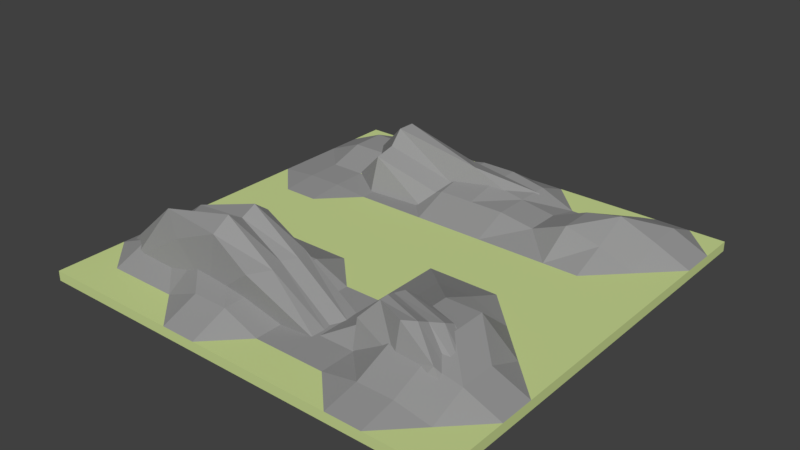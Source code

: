 # Source: Rock_III.blend  (saved by Blender 2.78.0; exported with 4.5.12 LTS)
import bpy
from mathutils import Matrix  # noqa: F401  (used for matrix-valued properties, if any)

bpy.ops.wm.read_factory_settings(use_empty=True)
scene = bpy.context.scene
scene.name = 'Scene'

# ---- collections
col_collection_1 = bpy.data.collections.new('Collection 1'); scene.collection.children.link(col_collection_1)

# ---- materials (node trees are filled in below, after node groups)
mat_grass_rock_iii = bpy.data.materials.new('Grass Rock III')
mat_grass_rock_iii.alpha_threshold = 0.0
mat_grass_rock_iii.use_transparent_shadow = False
mat_grass_rock_iii.diffuse_color = (0.59, 0.7, 0.29, 1.0)
mat_grass_rock_iii.roughness = 0.5
mat_grass_rock_iii.specular_intensity = 0.0
mat_grass_rock_iii.line_color = (0.0, 0.0, 0.0, 1.0)
mat_stone_rock_iii = bpy.data.materials.new('Stone Rock III')
mat_stone_rock_iii.alpha_threshold = 0.0
mat_stone_rock_iii.use_transparent_shadow = False
mat_stone_rock_iii.diffuse_color = (0.3108, 0.3108, 0.3108, 1.0)
mat_stone_rock_iii.roughness = 0.5
mat_stone_rock_iii.specular_intensity = 0.0

# ---- material node trees

# ---- world
world_world = bpy.data.worlds.new('World'); scene.world = world_world
world_world.color = (0.05088, 0.05088, 0.05088)
world_world.use_sun_shadow = False
world_world.sun_shadow_jitter_overblur = 0.0
world_world.cycles.sampling_method = 'MANUAL'

# ---- meshes
me_cube = bpy.data.meshes.new('Cube')
me_cube.from_pydata([(8.0, -6.667, 0.1847), (8.0, -5.333, 0.1847), (8.0, -4.0, 0.1847), (8.0, -2.667, 0.1847), (8.0, -1.333, 0.1847), (8.0, -5.126e-06, 0.1847), (8.0, 1.333, 0.1847), (8.0, 2.667, 0.1847), (8.0, 4.0, 0.1847), (8.0, 5.333, 0.1847), (8.0, 6.667, 0.1847), (-8.0, 6.667, 0.1847), (-8.0, 5.333, 0.1847), (-8.0, 4.0, 0.1847), (-8.0, -8.0, 0.1847), (-8.0, 2.667, 0.1847), (-8.0, 1.333, 0.1847), (-8.0, 1.311e-06, 0.1847), (-8.0, -1.333, 0.1847), (-8.0, -2.667, 0.1847), (-8.0, -4.0, 0.1847), (-8.0, -5.333, 0.1847), (-8.0, -6.667, 0.1847), (8.0, 8.0, 0.1847), (1.615, 3.989, 0.0724), (1.47, 6.242, 0.6993), (-4.11, 3.189, 0.0724), (-4.034, 5.572, 2.236), (-1.928, 7.195, 0.0724), (-1.859, 7.639, 0.0724), (-7.948, 6.012, 0.0724), (-7.151, 7.186, 0.226), (-1.648, 3.374, 0.0724), (-1.527, 5.9, 1.35), (-4.834, 6.509, 0.0724), (-4.765, 8.013, 0.0724), (-5.611, 4.151, 0.0724), (-5.549, 6.68, 0.9006), (-0.1567, 5.592, 0.0724), (-0.1731, 7.13, -0.131), (-2.993, 6.924, 0.08872), (-3.063, 4.906, 0.0724), (1.632, 4.321, 0.0724), (1.65, 4.955, 0.0724), (2.047, 5.526, 0.0724), (-4.145, 4.993, 2.174), (-4.096, 4.435, 1.655), (-4.18, 3.724, 1.425), (-7.843, 6.77, 0.0724), (-7.706, 6.603, 0.0724), (-7.931, 6.402, 0.0724), (-1.848, 7.435, 0.0724), (-1.894, 7.974, 0.0724), (-1.958, 7.403, 0.0724), (-4.754, 7.864, 0.0724), (-4.8, 7.289, 0.0724), (-4.668, 6.764, 0.0724), (-0.6354, 5.106, 1.517), (-1.532, 4.698, 0.8519), (-1.274, 4.023, 0.5152), (0.672, 6.913, 0.0724), (-0.122, 6.375, 0.0724), (-0.3357, 5.897, 0.0724), (-5.917, 5.991, 0.6244), (-5.659, 5.316, 0.2877), (-5.951, 4.723, -0.1243), (3.395, -3.921, -0.1607), (2.624, -5.318, 0.1317), (3.581, -3.35, 1.505), (3.152, -4.661, 1.824), (6.92, -4.882, -0.1135), (5.232, -6.026, -0.1135), (6.662, -4.307, 0.5098), (5.736, -5.453, 1.061), (3.189, -3.618, 0.769), (2.521, -4.973, 1.124), (6.979, -4.566, -0.04053), (5.269, -5.827, 0.2716), (5.146, -3.757, 1.379), (4.302, -5.15, 1.832), (5.126, -4.402, -0.1135), (4.197, -5.74, -0.1563), (4.359, -5.48, 0.748), (5.184, -4.086, 0.288), (3.159, -4.27, -0.1437), (2.919, -4.618, -0.1424), (2.587, -4.953, -0.06286), (3.154, -4.335, 1.854), (3.138, -4.033, 1.758), (3.242, -3.638, 1.72), (6.295, -5.174, 0.5268), (6.467, -4.948, 0.6508), (6.456, -4.656, 0.6248), (5.593, -5.74, -0.1135), (5.644, -5.328, -0.1135), (6.567, -5.169, -0.1135), (6.515, -5.675, 0.2124), (6.566, -5.264, 0.1895), (6.621, -4.875, 0.1021), (2.523, -4.598, 1.088), (2.743, -4.312, 0.9874), (2.841, -3.954, 0.8335), (4.78, -5.564, -0.1135), (4.713, -5.099, -0.1135), (4.924, -4.729, -0.1135), (4.669, -4.816, 1.775), (4.766, -4.457, 1.621), (5.082, -4.119, 1.545), (-8.0, 8.0, 0.1847), (-8.0, 8.0, -0.1847), (8.0, -8.0, -0.1847), (8.0, -8.0, 0.1847), (-6.855, -3.357, 0.2332), (-6.73, -5.824, 0.2332), (-2.518, -3.579, 2.507), (-2.645, -5.786, 2.454), (-3.056, -3.566, 0.2332), (-3.189, -5.672, 0.2332), (1.532, -3.678, 0.02557), (1.302, -5.526, 0.1016), (-4.368, -3.219, 1.961), (-4.499, -5.756, 1.656), (-0.8735, -3.619, 0.02557), (-1.006, -5.725, 0.2332), (-0.9058, -3.618, 1.662), (-1.081, -5.963, 1.665), (-4.958, -3.252, 0.2332), (-5.062, -5.618, 0.2332), (-2.909, -5.919, 0.2332), (-2.783, -3.131, 0.2332), (-6.895, -3.999, 0.2332), (-7.476, -4.526, 0.2332), (-7.765, -5.046, 0.2332), (-2.596, -5.159, 2.9), (-2.579, -4.632, 2.597), (-2.53, -4.106, 2.9), (1.335, -5.0, 0.1016), (1.243, -4.726, 0.1276), (1.499, -4.205, 0.1276), (-3.126, -5.146, 0.2332), (-3.123, -4.619, 0.2332), (-3.102, -4.092, 0.2332), (-0.9437, -5.2, 0.2332), (-0.94, -4.672, 0.2332), (-1.067, -4.142, 0.2332), (-5.311, -5.353, 2.333), (-5.052, -4.585, 1.967), (-5.26, -4.052, 1.988), (-5.045, -5.099, 0.2332), (-5.025, -4.572, 0.2332), (-4.845, -4.049, 0.2332), (-0.6934, -5.206, 1.635), (-0.9008, -4.673, 1.656), (-0.6269, -4.153, 1.635), (-6.667, -6.667, 0.1847), (-5.333, -6.667, 0.1847), (-4.0, -6.667, 0.1847), (-2.667, -6.667, 0.7296), (-1.333, -6.667, 0.7296), (-3.338e-06, -6.667, 0.1847), (1.333, -6.667, 0.1847), (2.667, -6.667, 0.1847), (4.0, -6.667, 0.437), (5.333, -6.667, 0.437), (6.667, -6.667, 0.1847), (-6.667, -5.333, 0.7296), (-5.333, -5.333, 0.7296), (-4.0, -5.333, 1.072), (-2.667, -5.333, 1.072), (-1.333, -5.333, 0.7296), (-2.742e-06, -5.333, 0.1847), (1.333, -5.333, 0.1847), (2.667, -5.333, 0.1847), (4.0, -5.333, 0.982), (5.333, -5.333, 0.982), (6.667, -5.333, 0.7296), (-6.667, -4.0, 0.7296), (-5.333, -4.0, 0.7296), (-4.0, -4.0, 1.072), (-2.667, -4.0, 1.072), (-1.333, -4.0, 0.7296), (-2.623e-06, -4.0, 0.1847), (1.333, -4.0, 0.1847), (2.667, -4.0, 0.7296), (4.0, -4.0, 1.303), (5.333, -4.0, 1.303), (6.667, -4.0, 0.7296), (-6.667, -2.667, 0.1847), (-5.333, -2.667, 0.1847), (-4.0, -2.667, 0.7296), (-2.667, -2.667, 0.7296), (-1.333, -2.667, 0.7296), (-2.146e-06, -2.667, 0.1847), (1.333, -2.667, 0.1847), (2.667, -2.667, 0.7296), (4.0, -2.667, 1.303), (5.333, -2.667, 1.303), (6.667, -2.667, 0.1847), (-6.667, -1.333, 0.1847), (-5.333, -1.333, 0.1847), (-4.0, -1.333, 0.1847), (-2.667, -1.333, 0.1847), (-1.333, -1.333, 0.1847), (-1.669e-06, -1.333, 0.1847), (1.333, -1.333, 0.1847), (2.667, -1.333, 0.7296), (4.0, -1.333, 0.7296), (5.333, -1.333, 0.1847), (6.667, -1.333, 0.1847), (-6.667, 7.749e-07, 0.1847), (-5.333, 2.384e-07, 0.1847), (-4.0, -2.98e-07, 0.1847), (-2.667, -8.345e-07, 0.1847), (-1.333, -1.371e-06, 0.1847), (-9.537e-07, -1.907e-06, 0.1847), (1.333, -2.444e-06, 0.1847), (2.667, -2.98e-06, 0.1847), (4.0, -3.517e-06, 0.1847), (5.333, -4.053e-06, 0.1847), (6.667, -4.59e-06, 0.1847), (-6.667, 1.333, 0.1847), (-5.333, 1.333, 0.1847), (-4.0, 1.333, 0.1847), (-2.667, 1.333, 0.1847), (-1.333, 1.333, 0.1847), (0.0, 1.333, 0.1847), (1.333, 1.333, 0.1847), (2.667, 1.333, 0.1847), (4.0, 1.333, 0.1847), (5.333, 1.333, 0.1847), (6.667, 1.333, 0.1847), (-6.667, 2.667, 0.3017), (-5.333, 2.667, 0.3017), (-4.0, 2.667, 0.1847), (-2.667, 2.667, 0.1847), (-1.333, 2.667, 0.1847), (0.0, 2.667, 0.1847), (1.333, 2.667, 0.1847), (2.667, 2.667, 0.1847), (4.0, 2.667, 0.1847), (5.333, 2.667, 0.1847), (6.667, 2.667, 0.1847), (-6.667, 4.0, 0.3017), (-5.333, 4.0, 0.3017), (-4.0, 4.0, 0.1847), (-2.667, 4.0, 0.1847), (-1.333, 4.0, 0.7296), (9.537e-07, 4.0, 0.7296), (1.333, 4.0, 0.7296), (2.667, 4.0, 0.5189), (4.0, 4.0, 1.064), (5.333, 4.0, 0.7296), (6.667, 4.0, 0.1847), (-6.667, 5.333, 0.7296), (-5.333, 5.333, 0.7296), (-4.0, 5.333, 0.1847), (-2.667, 5.333, 0.7296), (-1.333, 5.333, 0.9883), (1.311e-06, 5.333, 0.9883), (1.333, 5.333, 0.7296), (2.667, 5.333, 0.5189), (4.0, 5.333, 1.064), (5.333, 5.333, 1.339), (6.667, 5.333, 0.7936), (-6.667, 6.667, 0.7296), (-5.333, 6.667, 0.7296), (-4.0, 6.667, 0.1847), (-2.667, 6.667, 0.7296), (-1.333, 6.667, 0.9883), (1.669e-06, 6.667, 0.9883), (1.333, 6.667, 0.7296), (2.667, 6.667, 0.1847), (4.0, 6.667, 0.1847), (5.333, 6.667, 0.7936), (6.667, 6.667, 0.7936), (-8.0, -8.0, -0.1847), (8.0, 8.0, -0.1847), (6.667, 8.0, 0.1847), (5.333, 8.0, 0.1847), (4.0, 8.0, 0.1847), (2.667, 8.0, 0.1847), (1.333, 8.0, 0.1847), (2.027e-06, 8.0, 0.1847), (-1.333, 8.0, 0.1847), (-2.667, 8.0, 0.1847), (-4.0, 8.0, 0.1847), (-5.333, 8.0, 0.1847), (-6.667, 8.0, 0.1847), (6.667, -8.0, 0.1847), (5.333, -8.0, 0.1847), (4.0, -8.0, 0.1847), (2.667, -8.0, 0.1847), (1.333, -8.0, 0.1847), (-4.292e-06, -8.0, 0.1847), (-1.333, -8.0, 0.1847), (-2.667, -8.0, 0.1847), (-4.0, -8.0, 0.1847), (-5.333, -8.0, 0.1847), (-6.667, -8.0, 0.1847)], [], [(110, 2, 1), (110, 3, 2), (110, 4, 3), (287, 276, 109, 108), (110, 5, 4), (110, 6, 5), (110, 7, 6), (110, 8, 7), (110, 9, 8), (110, 10, 9), (276, 23, 10, 110), (275, 298, 14), (174, 163, 164, 175), (173, 162, 163, 174), (172, 161, 162), (171, 160, 161, 172), (170, 159, 160, 171), (169, 158, 159, 170), (168, 157, 158, 169), (167, 156, 157, 168), (166, 155, 156, 167), (165, 154, 155, 166), (21, 22, 154), (185, 174, 175, 186), (184, 173, 174, 185), (183, 172, 173, 184), (182, 171, 183), (181, 170, 171, 182), (180, 169, 170, 181), (179, 168, 169, 180), (178, 167, 168, 179), (177, 166, 167, 178), (176, 165, 166, 177), (20, 21, 165, 176), (196, 185, 186), (195, 184, 185, 196), (194, 183, 184, 195), (193, 182, 183, 194), (192, 181, 182, 193), (191, 180, 181, 192), (190, 179, 180, 191), (189, 178, 179, 190), (110, 0, 111), (109, 12, 11), (188, 177, 178, 189), (187, 176, 177, 188), (19, 20, 187), (207, 196, 197), (206, 195, 207), (205, 194, 195), (204, 193, 194, 205), (203, 192, 193, 204), (109, 13, 12), (202, 191, 192), (201, 190, 191, 202), (200, 189, 190, 201), (199, 188, 200), (198, 187, 188, 199), (18, 19, 187, 198), (218, 207, 208, 219), (217, 206, 207), (216, 205, 206, 217), (215, 204, 205), (214, 203, 204, 215), (213, 202, 203, 214), (109, 15, 13), (109, 16, 15), (109, 17, 16), (109, 18, 17), (109, 19, 18), (109, 20, 19), (109, 21, 20), (109, 22, 21), (275, 14, 22, 109), (175, 164, 1), (186, 175, 1, 2), (57, 33, 27), (63, 37, 31), (54, 35, 29), (60, 39, 25), (41, 34, 28, 38), (40, 25, 39), (37, 27, 40), (36, 30, 34, 41), (48, 31, 54), (44, 25, 57), (26, 36, 41, 32), (31, 40, 35), (35, 40, 29), (32, 41, 38, 24), (51, 29, 60), (45, 27, 63), (26, 47, 36), (47, 46, 65), (46, 45, 64), (28, 53, 38), (53, 52, 62), (52, 51, 61), (24, 42, 32), (42, 43, 59), (43, 44, 58), (30, 50, 34), (50, 49, 56), (49, 48, 55), (38, 62, 42), (62, 43, 42), (61, 44, 43), (34, 56, 53), (56, 55, 52), (55, 54, 51), (36, 65, 50), (65, 49, 50), (64, 48, 49), (32, 59, 47), (59, 58, 46), (58, 57, 45), (40, 27, 33), (40, 31, 37), (25, 40, 33), (29, 40, 39), (58, 44, 57), (56, 49, 55), (44, 61, 60), (52, 53, 56), (48, 64, 63), (31, 48, 63), (25, 44, 60), (57, 25, 33), (63, 27, 37), (61, 51, 60), (55, 48, 54), (43, 62, 61), (51, 52, 55), (27, 45, 57), (29, 51, 54), (54, 31, 35), (60, 29, 39), (64, 45, 63), (62, 52, 61), (45, 46, 58), (49, 65, 64), (59, 43, 58), (65, 46, 64), (46, 47, 59), (38, 53, 62), (36, 47, 65), (47, 26, 32), (50, 30, 36), (53, 28, 34), (42, 24, 38), (34, 50, 56), (32, 42, 59), (99, 75, 69), (105, 79, 73), (96, 77, 71), (102, 81, 67), (83, 76, 70, 80), (82, 67, 81), (79, 69, 82), (78, 72, 76, 83), (90, 73, 96), (86, 67, 99), (68, 78, 83, 74), (73, 82, 77), (77, 82, 71), (74, 83, 80, 66), (93, 71, 102), (87, 69, 105), (68, 89, 78), (89, 88, 107), (88, 87, 106), (70, 95, 80), (95, 94, 104), (94, 93, 103), (66, 84, 74), (84, 85, 101), (85, 86, 100), (72, 92, 76), (92, 91, 98), (91, 90, 97), (80, 104, 84), (104, 85, 84), (103, 86, 85), (76, 98, 95), (98, 97, 94), (97, 96, 93), (78, 107, 92), (107, 91, 92), (106, 90, 91), (74, 101, 89), (101, 100, 88), (100, 99, 87), (82, 69, 75), (82, 73, 79), (67, 82, 75), (71, 82, 81), (100, 86, 99), (98, 91, 97), (86, 103, 102), (94, 95, 98), (90, 106, 105), (73, 90, 105), (67, 86, 102), (99, 67, 75), (105, 69, 79), (103, 93, 102), (97, 90, 96), (85, 104, 103), (93, 94, 97), (69, 87, 99), (71, 93, 96), (96, 73, 77), (102, 71, 81), (106, 87, 105), (104, 94, 103), (87, 88, 100), (91, 107, 106), (101, 85, 100), (107, 88, 106), (88, 89, 101), (80, 95, 104), (78, 89, 107), (89, 68, 74), (92, 72, 78), (95, 70, 76), (84, 66, 80), (76, 92, 98), (74, 84, 101), (212, 201, 202, 213), (211, 200, 201, 212), (210, 199, 200, 211), (209, 198, 199, 210), (17, 18, 198, 209), (229, 218, 219, 230), (228, 217, 218, 229), (227, 216, 217, 228), (226, 215, 216, 227), (225, 214, 215, 226), (224, 213, 214, 225), (223, 212, 213, 224), (222, 211, 212, 223), (221, 210, 211, 222), (220, 209, 210, 221), (16, 17, 209, 220), (240, 229, 230, 241), (239, 228, 229, 240), (238, 227, 228, 239), (237, 226, 227, 238), (236, 225, 226, 237), (235, 224, 225, 236), (234, 223, 224, 235), (233, 222, 223, 234), (232, 221, 233), (231, 220, 221, 232), (15, 16, 220), (251, 240, 252), (250, 239, 251), (249, 239, 250), (248, 237, 249), (247, 236, 237, 248), (246, 235, 236, 247), (245, 235, 246), (244, 233, 234, 245), (243, 232, 233, 244), (242, 231, 232, 243), (13, 15, 231, 242), (262, 251, 252, 263), (261, 250, 262), (260, 249, 250, 261), (259, 248, 249, 260), (258, 247, 259), (257, 246, 247, 258), (256, 245, 257), (255, 245, 256), (254, 243, 255), (253, 242, 243, 254), (12, 13, 242), (273, 262, 274), (109, 11, 108), (197, 186, 2), (208, 197, 3, 4), (219, 208, 4, 5), (230, 219, 5, 6), (241, 230, 6, 7), (252, 241, 7, 8), (263, 252, 9), (274, 263, 9, 10), (277, 274, 10), (164, 288, 111, 0), (272, 261, 273), (271, 260, 272), (270, 259, 271), (269, 258, 259, 270), (268, 257, 258, 269), (267, 256, 257, 268), (266, 255, 256, 267), (265, 254, 255, 266), (264, 253, 254, 265), (11, 12, 253, 264), (278, 273, 274, 277), (279, 272, 278), (280, 271, 272, 279), (281, 270, 271), (282, 269, 270, 281), (283, 268, 269, 282), (284, 268, 283), (285, 266, 284), (286, 265, 266), (287, 264, 265, 286), (108, 11, 287), (163, 289, 164), (162, 290, 289, 163), (161, 291, 290), (160, 292, 291, 161), (159, 293, 292, 160), (158, 294, 159), (157, 295, 294, 158), (156, 296, 295), (155, 297, 296, 156), (154, 298, 297, 155), (22, 14, 298, 154), (110, 1, 0), (145, 121, 115), (151, 125, 119), (142, 123, 117), (148, 127, 113), (129, 122, 116, 126), (128, 113, 127), (125, 115, 128), (124, 118, 122, 129), (136, 119, 142), (132, 113, 145), (114, 124, 129, 120), (119, 128, 123), (123, 128, 117), (120, 129, 126, 112), (139, 117, 148), (133, 115, 151), (114, 135, 124), (135, 134, 153), (134, 133, 152), (116, 141, 126), (141, 140, 150), (140, 139, 149), (112, 130, 120), (130, 131, 147), (131, 132, 146), (118, 138, 122), (138, 137, 144), (137, 136, 143), (126, 150, 130), (150, 131, 130), (149, 132, 131), (122, 144, 141), (144, 143, 140), (143, 142, 139), (124, 153, 138), (153, 137, 138), (152, 136, 137), (120, 147, 135), (147, 146, 134), (146, 145, 133), (128, 115, 121), (128, 119, 125), (113, 128, 121), (117, 128, 127), (146, 132, 145), (144, 137, 143), (132, 149, 148), (140, 141, 144), (136, 152, 151), (119, 136, 151), (113, 132, 148), (145, 113, 121), (151, 115, 125), (149, 139, 148), (143, 136, 142), (131, 150, 149), (139, 140, 143), (115, 133, 145), (117, 139, 142), (142, 119, 123), (148, 117, 127), (152, 133, 151), (150, 140, 149), (133, 134, 146), (137, 153, 152), (147, 131, 146), (153, 134, 152), (134, 135, 147), (126, 141, 150), (124, 135, 153), (135, 114, 120), (138, 118, 124), (141, 116, 122), (130, 112, 126), (122, 138, 144), (120, 130, 147), (262, 250, 251), (274, 262, 263), (273, 261, 262), (252, 240, 241), (9, 252, 8), (239, 249, 238), (272, 260, 261), (10, 23, 277), (251, 239, 240), (278, 272, 273), (257, 245, 246), (249, 237, 238), (271, 280, 281), (235, 245, 234), (268, 284, 267), (110, 111, 288, 275), (275, 288, 289), (275, 289, 290), (275, 290, 291), (275, 291, 292), (275, 292, 293), (275, 293, 294), (275, 294, 295), (275, 295, 296), (275, 296, 297), (275, 297, 298), (271, 259, 260), (259, 247, 248), (245, 255, 244), (284, 266, 267), (242, 253, 12), (287, 11, 264), (220, 231, 15), (255, 243, 244), (266, 285, 286), (233, 221, 222), (23, 276, 277), (277, 276, 278), (278, 276, 279), (279, 276, 280), (280, 276, 281), (281, 276, 282), (282, 276, 283), (283, 276, 284), (284, 276, 285), (285, 276, 286), (286, 276, 287), (276, 110, 275, 109), (197, 208, 207), (2, 3, 197), (207, 195, 196), (205, 216, 215), (195, 206, 205), (207, 218, 217), (1, 164, 0), (162, 173, 172), (164, 289, 288), (290, 162, 161), (186, 197, 196), (295, 157, 156), (159, 294, 293), (154, 165, 21), (200, 188, 189), (187, 20, 176), (192, 203, 202), (183, 171, 172)])
me_cube.polygons.foreach_set('material_index', [0, 0, 0, 0, 0, 0, 0, 0, 0, 0, 0, 0, 1, 1, 1, 1, 1, 1, 1, 1, 1, 1, 0, 1, 1, 1, 1, 1, 0, 1, 1, 1, 1, 1, 1, 1, 1, 1, 1, 1, 1, 1, 0, 0, 1, 1, 0, 1, 1, 1, 1, 0, 0, 1, 1, 1, 0, 0, 0, 0, 1, 1, 1, 0, 0, 0, 0, 0, 0, 0, 0, 0, 0, 0, 1, 1, 1, 1, 1, 1, 1, 1, 1, 1, 1, 1, 1, 1, 1, 1, 1, 1, 1, 1, 1, 1, 1, 1, 1, 1, 1, 1, 1, 1, 1, 1, 1, 1, 1, 1, 1, 1, 1, 1, 1, 1, 1, 1, 1, 1, 1, 1, 1, 1, 1, 1, 1, 1, 1, 1, 1, 1, 1, 1, 1, 1, 1, 1, 1, 1, 1, 1, 1, 1, 1, 1, 1, 1, 1, 1, 1, 1, 1, 1, 1, 1, 1, 1, 1, 1, 1, 1, 1, 1, 1, 1, 1, 1, 1, 1, 1, 1, 1, 1, 1, 1, 1, 1, 1, 1, 1, 1, 1, 1, 1, 1, 1, 1, 1, 1, 1, 1, 1, 1, 1, 1, 1, 1, 1, 1, 1, 1, 1, 1, 1, 1, 1, 1, 1, 1, 1, 1, 1, 1, 1, 1, 1, 1, 1, 1, 1, 1, 1, 1, 1, 1, 1, 1, 0, 0, 0, 0, 0, 0, 0, 0, 0, 0, 0, 0, 0, 0, 0, 0, 0, 0, 0, 0, 0, 0, 0, 0, 1, 1, 0, 1, 1, 1, 1, 1, 1, 1, 1, 1, 1, 1, 1, 1, 1, 1, 1, 1, 0, 0, 1, 1, 1, 1, 0, 1, 0, 0, 0, 0, 0, 1, 1, 1, 0, 1, 1, 1, 1, 1, 1, 1, 0, 1, 1, 1, 0, 0, 1, 1, 1, 1, 0, 1, 1, 0, 1, 1, 0, 0, 0, 1, 1, 0, 0, 0, 0, 0, 1, 1, 1, 1, 1, 1, 1, 1, 1, 1, 1, 1, 1, 1, 1, 1, 1, 1, 1, 1, 1, 1, 1, 1, 1, 1, 1, 1, 1, 1, 1, 1, 1, 1, 1, 1, 1, 1, 1, 1, 1, 1, 1, 1, 1, 1, 1, 1, 1, 1, 1, 1, 1, 1, 1, 1, 1, 1, 1, 1, 1, 1, 1, 1, 1, 1, 1, 1, 1, 1, 1, 1, 1, 1, 1, 1, 1, 1, 1, 0, 0, 1, 1, 0, 1, 1, 1, 1, 0, 1, 1, 0, 0, 0, 0, 0, 0, 0, 0, 0, 0, 0, 1, 1, 0, 1, 1, 1, 1, 0, 0, 0, 0, 0, 0, 0, 0, 0, 0, 0, 0, 0, 0, 0, 0, 0, 1, 1, 1, 0, 0, 1, 0, 1, 1, 1, 0, 1, 1, 1, 0, 1])
me_cube.materials.append(mat_grass_rock_iii)
me_cube.materials.append(mat_stone_rock_iii)
me_cube.use_remesh_preserve_volume = False
me_cube.use_remesh_preserve_attributes = False
me_cube.use_mirror_vertex_groups = False
me_cube.update()

# ---- objects
ob_rock_iii = bpy.data.objects.new('Rock III', me_cube)

# ---- transforms, parenting, visibility, modifiers, constraints
ob_rock_iii.location = (0.0, 0.0, 0.0)
ob_rock_iii.lock_rotations_4d = False
ob_rock_iii.empty_display_type = 'ARROWS'
ob_rock_iii.lineart.crease_threshold = 0.0

# ---- collection membership
col_collection_1.objects.link(ob_rock_iii)

# ---- scene / render settings (as saved in the file)
scene.frame_start = 1; scene.frame_end = 250; scene.frame_set(1)
scene.render.engine = 'BLENDER_EEVEE_NEXT'
scene.render.resolution_percentage = 50
scene.render.dither_intensity = 0.0
scene.cycles.use_denoising = False
scene.cycles.samples = 128
scene.cycles.sampling_pattern = 'TABULATED_SOBOL'
scene.cycles.light_sampling_threshold = 0.0
scene.cycles.use_adaptive_sampling = False
scene.cycles.use_light_tree = False
scene.cycles.blur_glossy = 0.0
scene.cycles.sample_clamp_indirect = 0.0
scene.view_settings.view_transform = 'Standard'
bpy.context.view_layer.update()

# ---- added for rendering (the .blend has no active camera and no usable light): camera, sun
cam_auto = bpy.data.cameras.new('AutoCamera')
cam_auto.lens = 50.0
cam_auto.sensor_width = 36.0
cam_auto.clip_end = 1000.0
ob_auto_camera = bpy.data.objects.new('AutoCamera', cam_auto)
scene.collection.objects.link(ob_auto_camera)
ob_auto_camera.location = (21.1378, -25.3587, 18.2681)
ob_auto_camera.rotation_euler = (1.09748, -7.21219e-08, 0.694738)
scene.camera = ob_auto_camera
light_auto_sun = bpy.data.lights.new('AutoSun', 'SUN')
light_auto_sun.energy = 3.0
light_auto_sun.angle = 0.0523599
ob_auto_sun = bpy.data.objects.new('AutoSun', light_auto_sun)
scene.collection.objects.link(ob_auto_sun)
ob_auto_sun.rotation_euler = (0.872665, 0.174533, 0.523599)
bpy.context.view_layer.update()
